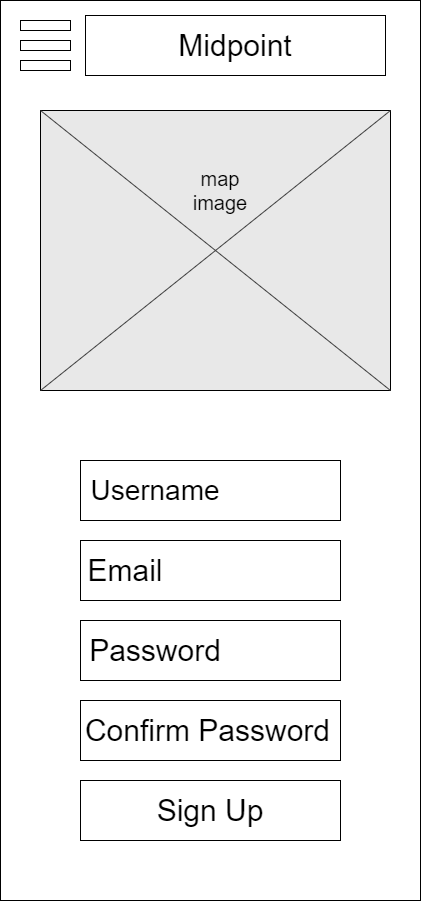

The diagram above was exported from draw.io. Its source (the exported page's mxGraphModel, read from the mxfile embedded in the PNG):
<mxGraphModel dx="2076" dy="1060" grid="1" gridSize="10" guides="1" tooltips="1" connect="1" arrows="1" fold="1" page="1" pageScale="1" pageWidth="850" pageHeight="1100" math="0" shadow="0">
  <root>
    <mxCell id="0" />
    <mxCell id="1" parent="0" />
    <mxCell id="2" value="" style="rounded=0;whiteSpace=wrap;html=1;" vertex="1" parent="1">
      <mxGeometry x="40" y="40" width="420" height="900" as="geometry" />
    </mxCell>
    <mxCell id="3" value="" style="rounded=0;whiteSpace=wrap;html=1;fillColor=#FFFFFF;" vertex="1" parent="1">
      <mxGeometry x="120" y="820" width="260" height="60" as="geometry" />
    </mxCell>
    <mxCell id="4" value="&lt;font style=&quot;font-size: 30px&quot;&gt;Sign Up&lt;/font&gt;" style="text;html=1;strokeColor=none;fillColor=none;align=center;verticalAlign=middle;whiteSpace=wrap;rounded=0;" vertex="1" parent="1">
      <mxGeometry x="145" y="840" width="210" height="20" as="geometry" />
    </mxCell>
    <mxCell id="5" value="" style="rounded=0;whiteSpace=wrap;html=1;fillColor=#FFFFFF;" vertex="1" parent="1">
      <mxGeometry x="120" y="500" width="260" height="60" as="geometry" />
    </mxCell>
    <mxCell id="6" value="" style="rounded=0;whiteSpace=wrap;html=1;fillColor=#FFFFFF;" vertex="1" parent="1">
      <mxGeometry x="120" y="580" width="260" height="60" as="geometry" />
    </mxCell>
    <mxCell id="7" value="&lt;font style=&quot;font-size: 28px&quot;&gt;Username&lt;/font&gt;" style="text;html=1;strokeColor=none;fillColor=none;align=center;verticalAlign=middle;whiteSpace=wrap;rounded=0;" vertex="1" parent="1">
      <mxGeometry x="175" y="520" width="40" height="20" as="geometry" />
    </mxCell>
    <mxCell id="8" value="&lt;font style=&quot;font-size: 30px&quot;&gt;Email&lt;br&gt;&lt;/font&gt;" style="text;html=1;strokeColor=none;fillColor=none;align=center;verticalAlign=middle;whiteSpace=wrap;rounded=0;" vertex="1" parent="1">
      <mxGeometry x="145" y="600" width="40" height="20" as="geometry" />
    </mxCell>
    <mxCell id="9" value="" style="rounded=0;whiteSpace=wrap;html=1;fillColor=#E8E8E8;" vertex="1" parent="1">
      <mxGeometry x="80" y="150" width="350" height="280" as="geometry" />
    </mxCell>
    <mxCell id="10" value="" style="endArrow=none;html=1;entryX=1;entryY=0;entryDx=0;entryDy=0;exitX=0;exitY=1;exitDx=0;exitDy=0;strokeColor=#404040;" edge="1" source="9" target="9" parent="1">
      <mxGeometry width="50" height="50" relative="1" as="geometry">
        <mxPoint x="230" y="490" as="sourcePoint" />
        <mxPoint x="280" y="440" as="targetPoint" />
      </mxGeometry>
    </mxCell>
    <mxCell id="11" value="" style="endArrow=none;html=1;strokeColor=#404040;exitX=0;exitY=0;exitDx=0;exitDy=0;entryX=1;entryY=1;entryDx=0;entryDy=0;" edge="1" source="9" target="9" parent="1">
      <mxGeometry width="50" height="50" relative="1" as="geometry">
        <mxPoint x="210" y="420" as="sourcePoint" />
        <mxPoint x="260" y="370" as="targetPoint" />
      </mxGeometry>
    </mxCell>
    <mxCell id="12" value="&lt;font style=&quot;font-size: 20px&quot;&gt;map image&lt;/font&gt;" style="text;html=1;strokeColor=none;fillColor=none;align=center;verticalAlign=middle;whiteSpace=wrap;rounded=0;" vertex="1" parent="1">
      <mxGeometry x="210" y="190" width="100" height="80" as="geometry" />
    </mxCell>
    <mxCell id="13" value="" style="rounded=0;whiteSpace=wrap;html=1;fillColor=#FFFFFF;" vertex="1" parent="1">
      <mxGeometry x="120" y="660" width="260" height="60" as="geometry" />
    </mxCell>
    <mxCell id="14" value="&lt;font style=&quot;font-size: 30px&quot;&gt;Password&lt;/font&gt;" style="text;html=1;strokeColor=none;fillColor=none;align=center;verticalAlign=middle;whiteSpace=wrap;rounded=0;" vertex="1" parent="1">
      <mxGeometry x="175" y="680" width="40" height="20" as="geometry" />
    </mxCell>
    <mxCell id="15" value="" style="rounded=0;whiteSpace=wrap;html=1;fillColor=#FFFFFF;" vertex="1" parent="1">
      <mxGeometry x="120" y="740" width="260" height="60" as="geometry" />
    </mxCell>
    <mxCell id="16" value="&lt;font style=&quot;font-size: 30px&quot;&gt;Confirm Password&lt;/font&gt;" style="text;html=1;strokeColor=none;fillColor=none;align=center;verticalAlign=middle;whiteSpace=wrap;rounded=0;" vertex="1" parent="1">
      <mxGeometry x="95" y="760" width="305" height="20" as="geometry" />
    </mxCell>
    <mxCell id="17" value="" style="rounded=0;whiteSpace=wrap;html=1;" vertex="1" parent="1">
      <mxGeometry x="125" y="55" width="300" height="60" as="geometry" />
    </mxCell>
    <mxCell id="18" value="&lt;font style=&quot;font-size: 30px&quot;&gt;Midpoint&lt;/font&gt;" style="text;html=1;strokeColor=none;fillColor=none;align=center;verticalAlign=middle;whiteSpace=wrap;rounded=0;" vertex="1" parent="1">
      <mxGeometry x="200" y="55" width="150" height="60" as="geometry" />
    </mxCell>
    <mxCell id="19" value="" style="rounded=0;whiteSpace=wrap;html=1;fillColor=#FFFFFF;" vertex="1" parent="1">
      <mxGeometry x="60" y="100" width="50" height="10" as="geometry" />
    </mxCell>
    <mxCell id="20" value="" style="rounded=0;whiteSpace=wrap;html=1;fillColor=#FFFFFF;" vertex="1" parent="1">
      <mxGeometry x="60" y="80" width="50" height="10" as="geometry" />
    </mxCell>
    <mxCell id="21" value="" style="rounded=0;whiteSpace=wrap;html=1;fillColor=#FFFFFF;" vertex="1" parent="1">
      <mxGeometry x="60" y="60" width="50" height="10" as="geometry" />
    </mxCell>
  </root>
</mxGraphModel>